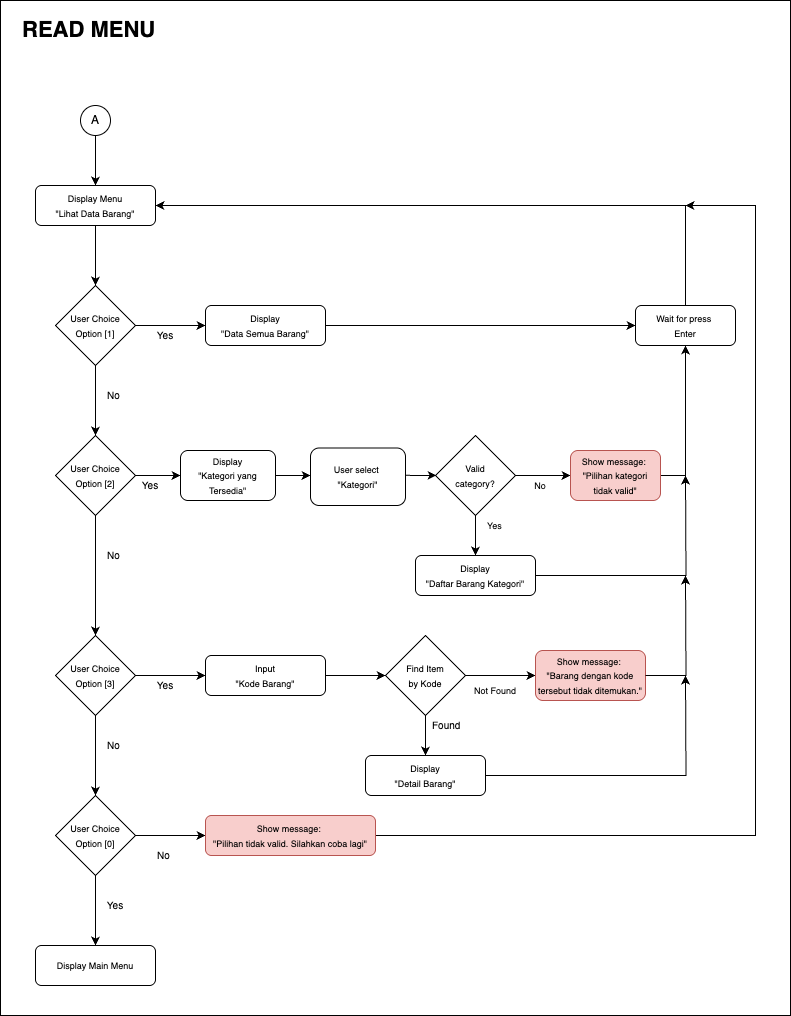

The diagram above was exported from draw.io. Its source (the exported page's mxGraphModel, read from the mxfile embedded in the PNG):
<mxGraphModel dx="948" dy="559" grid="1" gridSize="10" guides="1" tooltips="1" connect="1" arrows="1" fold="1" page="1" pageScale="1" pageWidth="850" pageHeight="1100" math="0" shadow="0">
  <root>
    <mxCell id="0" />
    <mxCell id="1" parent="0" />
    <mxCell id="eZy-OejH0Vpfk8XIfMWR-1" value="" style="rounded=0;whiteSpace=wrap;html=1;" vertex="1" parent="1">
      <mxGeometry x="30" y="5" width="790" height="1015" as="geometry" />
    </mxCell>
    <mxCell id="cCPuK1mcGi5Xl4O9Inz9-1" value="&lt;font style=&quot;font-size: 22px;&quot;&gt;READ MENU&lt;/font&gt;" style="text;html=1;align=left;verticalAlign=middle;whiteSpace=wrap;rounded=0;fontStyle=1;fontSize=20;" parent="1" vertex="1">
      <mxGeometry x="50" y="20" width="220" height="30" as="geometry" />
    </mxCell>
    <mxCell id="rUjXs-QQ5l1140rs96Ut-3" style="edgeStyle=orthogonalEdgeStyle;rounded=0;orthogonalLoop=1;jettySize=auto;html=1;entryX=0.5;entryY=0;entryDx=0;entryDy=0;" parent="1" source="p0XwPwlNnY7ljFu7ASsU-1" target="rUjXs-QQ5l1140rs96Ut-1" edge="1">
      <mxGeometry relative="1" as="geometry" />
    </mxCell>
    <mxCell id="p0XwPwlNnY7ljFu7ASsU-1" value="A" style="ellipse;whiteSpace=wrap;html=1;aspect=fixed;" parent="1" vertex="1">
      <mxGeometry x="110" y="110" width="30" height="30" as="geometry" />
    </mxCell>
    <mxCell id="lxEOuO-7-xzEcbuBJQa7-2" style="edgeStyle=orthogonalEdgeStyle;rounded=0;orthogonalLoop=1;jettySize=auto;html=1;" parent="1" source="rUjXs-QQ5l1140rs96Ut-1" target="1udca5GNHrWD653KnVde-1" edge="1">
      <mxGeometry relative="1" as="geometry" />
    </mxCell>
    <mxCell id="rUjXs-QQ5l1140rs96Ut-1" value="&lt;div&gt;&lt;font style=&quot;font-size: 9px;&quot;&gt;Display Menu&lt;/font&gt;&lt;/div&gt;&lt;div&gt;&lt;font style=&quot;font-size: 9px;&quot;&gt;&quot;Lihat Data Barang&quot;&lt;/font&gt;&lt;/div&gt;" style="rounded=1;whiteSpace=wrap;html=1;" parent="1" vertex="1">
      <mxGeometry x="65" y="190" width="120" height="40" as="geometry" />
    </mxCell>
    <mxCell id="lxEOuO-7-xzEcbuBJQa7-3" style="edgeStyle=orthogonalEdgeStyle;rounded=0;orthogonalLoop=1;jettySize=auto;html=1;entryX=0.5;entryY=0;entryDx=0;entryDy=0;" parent="1" source="1udca5GNHrWD653KnVde-1" target="1udca5GNHrWD653KnVde-2" edge="1">
      <mxGeometry relative="1" as="geometry" />
    </mxCell>
    <mxCell id="uPzPDaJqziKrn7ppWks5-2" style="edgeStyle=orthogonalEdgeStyle;rounded=0;orthogonalLoop=1;jettySize=auto;html=1;entryX=0;entryY=0.5;entryDx=0;entryDy=0;" parent="1" source="1udca5GNHrWD653KnVde-1" target="uPzPDaJqziKrn7ppWks5-1" edge="1">
      <mxGeometry relative="1" as="geometry" />
    </mxCell>
    <mxCell id="1udca5GNHrWD653KnVde-1" value="&lt;font style=&quot;font-size: 9px;&quot;&gt;User Choice&lt;/font&gt;&lt;div&gt;&lt;font style=&quot;font-size: 9px;&quot;&gt;Option [1]&lt;/font&gt;&lt;/div&gt;" style="rhombus;whiteSpace=wrap;html=1;" parent="1" vertex="1">
      <mxGeometry x="85" y="290" width="80" height="80" as="geometry" />
    </mxCell>
    <mxCell id="lxEOuO-7-xzEcbuBJQa7-4" style="edgeStyle=orthogonalEdgeStyle;rounded=0;orthogonalLoop=1;jettySize=auto;html=1;entryX=0.5;entryY=0;entryDx=0;entryDy=0;" parent="1" source="1udca5GNHrWD653KnVde-2" target="1udca5GNHrWD653KnVde-3" edge="1">
      <mxGeometry relative="1" as="geometry" />
    </mxCell>
    <mxCell id="HnqIvhjeExv6JQTwX_r0-5" style="edgeStyle=orthogonalEdgeStyle;rounded=0;orthogonalLoop=1;jettySize=auto;html=1;" parent="1" source="1udca5GNHrWD653KnVde-2" target="HnqIvhjeExv6JQTwX_r0-3" edge="1">
      <mxGeometry relative="1" as="geometry" />
    </mxCell>
    <mxCell id="1udca5GNHrWD653KnVde-2" value="&lt;font style=&quot;font-size: 9px;&quot;&gt;User Choice&lt;/font&gt;&lt;div&gt;&lt;font style=&quot;font-size: 9px;&quot;&gt;Option [2]&lt;/font&gt;&lt;/div&gt;" style="rhombus;whiteSpace=wrap;html=1;" parent="1" vertex="1">
      <mxGeometry x="85" y="440" width="80" height="80" as="geometry" />
    </mxCell>
    <mxCell id="lxEOuO-7-xzEcbuBJQa7-5" style="edgeStyle=orthogonalEdgeStyle;rounded=0;orthogonalLoop=1;jettySize=auto;html=1;entryX=0.5;entryY=0;entryDx=0;entryDy=0;" parent="1" source="1udca5GNHrWD653KnVde-3" target="1udca5GNHrWD653KnVde-4" edge="1">
      <mxGeometry relative="1" as="geometry" />
    </mxCell>
    <mxCell id="XtD2RPDAvjGsIaL3qj50-17" style="edgeStyle=orthogonalEdgeStyle;rounded=0;orthogonalLoop=1;jettySize=auto;html=1;entryX=0;entryY=0.5;entryDx=0;entryDy=0;" parent="1" source="1udca5GNHrWD653KnVde-3" target="XtD2RPDAvjGsIaL3qj50-15" edge="1">
      <mxGeometry relative="1" as="geometry" />
    </mxCell>
    <mxCell id="1udca5GNHrWD653KnVde-3" value="&lt;font style=&quot;font-size: 9px;&quot;&gt;User Choice&lt;/font&gt;&lt;div&gt;&lt;font style=&quot;font-size: 9px;&quot;&gt;Option [3]&lt;/font&gt;&lt;/div&gt;" style="rhombus;whiteSpace=wrap;html=1;" parent="1" vertex="1">
      <mxGeometry x="85" y="640" width="80" height="80" as="geometry" />
    </mxCell>
    <mxCell id="lxEOuO-7-xzEcbuBJQa7-6" style="edgeStyle=orthogonalEdgeStyle;rounded=0;orthogonalLoop=1;jettySize=auto;html=1;entryX=0.5;entryY=0;entryDx=0;entryDy=0;" parent="1" source="1udca5GNHrWD653KnVde-4" target="lxEOuO-7-xzEcbuBJQa7-1" edge="1">
      <mxGeometry relative="1" as="geometry" />
    </mxCell>
    <mxCell id="WmQld6Ut3Dai6gzX5mjb-2" style="edgeStyle=orthogonalEdgeStyle;rounded=0;orthogonalLoop=1;jettySize=auto;html=1;entryX=0;entryY=0.5;entryDx=0;entryDy=0;" parent="1" source="1udca5GNHrWD653KnVde-4" target="WmQld6Ut3Dai6gzX5mjb-1" edge="1">
      <mxGeometry relative="1" as="geometry" />
    </mxCell>
    <mxCell id="1udca5GNHrWD653KnVde-4" value="&lt;font style=&quot;font-size: 9px;&quot;&gt;User Choice&lt;/font&gt;&lt;div&gt;&lt;font style=&quot;font-size: 9px;&quot;&gt;Option [0]&lt;/font&gt;&lt;/div&gt;" style="rhombus;whiteSpace=wrap;html=1;" parent="1" vertex="1">
      <mxGeometry x="85" y="800" width="80" height="80" as="geometry" />
    </mxCell>
    <mxCell id="lxEOuO-7-xzEcbuBJQa7-1" value="&lt;font style=&quot;font-size: 9px;&quot;&gt;Display Main Menu&lt;/font&gt;" style="rounded=1;whiteSpace=wrap;html=1;" parent="1" vertex="1">
      <mxGeometry x="65" y="950" width="120" height="40" as="geometry" />
    </mxCell>
    <mxCell id="HnqIvhjeExv6JQTwX_r0-1" style="edgeStyle=orthogonalEdgeStyle;rounded=0;orthogonalLoop=1;jettySize=auto;html=1;entryX=0;entryY=0.5;entryDx=0;entryDy=0;" parent="1" source="uPzPDaJqziKrn7ppWks5-1" target="8T9kNOoIWPgsdw_vDoUV-1" edge="1">
      <mxGeometry relative="1" as="geometry" />
    </mxCell>
    <mxCell id="uPzPDaJqziKrn7ppWks5-1" value="&lt;div&gt;&lt;font style=&quot;font-size: 9px;&quot;&gt;Display&lt;/font&gt;&lt;/div&gt;&lt;div&gt;&lt;font style=&quot;font-size: 9px;&quot;&gt;&quot;Data Semua Barang&quot;&lt;/font&gt;&lt;/div&gt;" style="rounded=1;whiteSpace=wrap;html=1;" parent="1" vertex="1">
      <mxGeometry x="235" y="310" width="120" height="40" as="geometry" />
    </mxCell>
    <mxCell id="uPzPDaJqziKrn7ppWks5-3" value="&lt;font style=&quot;font-size: 10px;&quot;&gt;Yes&lt;/font&gt;" style="text;html=1;align=center;verticalAlign=middle;whiteSpace=wrap;rounded=0;" parent="1" vertex="1">
      <mxGeometry x="165" y="330" width="60" height="20" as="geometry" />
    </mxCell>
    <mxCell id="HnqIvhjeExv6JQTwX_r0-2" style="edgeStyle=orthogonalEdgeStyle;rounded=0;orthogonalLoop=1;jettySize=auto;html=1;entryX=1;entryY=0.5;entryDx=0;entryDy=0;" parent="1" source="8T9kNOoIWPgsdw_vDoUV-1" target="rUjXs-QQ5l1140rs96Ut-1" edge="1">
      <mxGeometry relative="1" as="geometry">
        <mxPoint x="605" y="200" as="targetPoint" />
        <Array as="points">
          <mxPoint x="715" y="210" />
        </Array>
      </mxGeometry>
    </mxCell>
    <mxCell id="8T9kNOoIWPgsdw_vDoUV-1" value="&lt;div&gt;&lt;font style=&quot;font-size: 9px;&quot;&gt;Wait for press&amp;nbsp;&lt;/font&gt;&lt;/div&gt;&lt;div&gt;&lt;font style=&quot;font-size: 9px;&quot;&gt;Enter&lt;/font&gt; &lt;/div&gt;" style="rounded=1;whiteSpace=wrap;html=1;" parent="1" vertex="1">
      <mxGeometry x="665" y="310" width="100" height="40" as="geometry" />
    </mxCell>
    <mxCell id="NEFECiIDXv4HSK3IBzFr-6" value="" style="edgeStyle=orthogonalEdgeStyle;rounded=0;orthogonalLoop=1;jettySize=auto;html=1;" parent="1" source="HnqIvhjeExv6JQTwX_r0-3" target="NEFECiIDXv4HSK3IBzFr-1" edge="1">
      <mxGeometry relative="1" as="geometry">
        <Array as="points">
          <mxPoint x="330" y="480" />
          <mxPoint x="330" y="480" />
        </Array>
      </mxGeometry>
    </mxCell>
    <mxCell id="HnqIvhjeExv6JQTwX_r0-3" value="&lt;div&gt;&lt;font style=&quot;font-size: 9px;&quot;&gt;Display&lt;/font&gt;&lt;/div&gt;&lt;div&gt;&lt;font style=&quot;font-size: 9px;&quot;&gt;&quot;Kategori yang Tersedia&quot;&lt;/font&gt;&lt;/div&gt;" style="rounded=1;whiteSpace=wrap;html=1;" parent="1" vertex="1">
      <mxGeometry x="210" y="455" width="95" height="50" as="geometry" />
    </mxCell>
    <mxCell id="HnqIvhjeExv6JQTwX_r0-4" value="&lt;div align=&quot;left&quot;&gt;&lt;font style=&quot;font-size: 10px;&quot;&gt;No&lt;/font&gt;&lt;/div&gt;" style="text;html=1;align=left;verticalAlign=middle;whiteSpace=wrap;rounded=0;" parent="1" vertex="1">
      <mxGeometry x="135" y="390" width="60" height="20" as="geometry" />
    </mxCell>
    <mxCell id="HnqIvhjeExv6JQTwX_r0-6" value="&lt;font style=&quot;font-size: 10px;&quot;&gt;Yes&lt;/font&gt;" style="text;html=1;align=center;verticalAlign=middle;whiteSpace=wrap;rounded=0;" parent="1" vertex="1">
      <mxGeometry x="150" y="480" width="60" height="20" as="geometry" />
    </mxCell>
    <mxCell id="KzI-csq_HHodGCKcXESO-2" style="edgeStyle=orthogonalEdgeStyle;rounded=0;orthogonalLoop=1;jettySize=auto;html=1;entryX=0;entryY=0.5;entryDx=0;entryDy=0;" parent="1" source="HnqIvhjeExv6JQTwX_r0-7" target="KzI-csq_HHodGCKcXESO-1" edge="1">
      <mxGeometry relative="1" as="geometry" />
    </mxCell>
    <mxCell id="XtD2RPDAvjGsIaL3qj50-2" style="edgeStyle=orthogonalEdgeStyle;rounded=0;orthogonalLoop=1;jettySize=auto;html=1;" parent="1" source="HnqIvhjeExv6JQTwX_r0-7" target="XtD2RPDAvjGsIaL3qj50-1" edge="1">
      <mxGeometry relative="1" as="geometry" />
    </mxCell>
    <mxCell id="HnqIvhjeExv6JQTwX_r0-7" value="&lt;div&gt;&lt;font style=&quot;font-size: 9px;&quot;&gt;Valid&lt;/font&gt;&lt;/div&gt;&lt;div&gt;&lt;font style=&quot;font-size: 9px;&quot;&gt;category?&lt;/font&gt;&lt;/div&gt;" style="rhombus;whiteSpace=wrap;html=1;" parent="1" vertex="1">
      <mxGeometry x="465" y="440" width="80" height="80" as="geometry" />
    </mxCell>
    <mxCell id="XtD2RPDAvjGsIaL3qj50-14" style="edgeStyle=orthogonalEdgeStyle;rounded=0;orthogonalLoop=1;jettySize=auto;html=1;entryX=0.5;entryY=1;entryDx=0;entryDy=0;exitX=1;exitY=0.5;exitDx=0;exitDy=0;" parent="1" source="KzI-csq_HHodGCKcXESO-1" target="8T9kNOoIWPgsdw_vDoUV-1" edge="1">
      <mxGeometry relative="1" as="geometry">
        <mxPoint x="695" y="480" as="targetPoint" />
        <Array as="points">
          <mxPoint x="715" y="480" />
        </Array>
      </mxGeometry>
    </mxCell>
    <mxCell id="KzI-csq_HHodGCKcXESO-1" value="&lt;font style=&quot;font-size: 9px;&quot;&gt;Show message:&amp;nbsp;&lt;/font&gt;&lt;div&gt;&lt;font style=&quot;font-size: 9px;&quot;&gt;&quot;Pilihan kategori&lt;/font&gt;&lt;/div&gt;&lt;div&gt;&lt;font style=&quot;font-size: 9px;&quot;&gt;tidak valid&quot;&lt;/font&gt;&lt;/div&gt;" style="rounded=1;whiteSpace=wrap;html=1;fillColor=#f8cecc;strokeColor=#b85450;" parent="1" vertex="1">
      <mxGeometry x="600" y="455" width="90" height="50" as="geometry" />
    </mxCell>
    <mxCell id="KzI-csq_HHodGCKcXESO-4" value="&lt;font style=&quot;font-size: 9px;&quot;&gt;No&lt;/font&gt;" style="text;html=1;align=center;verticalAlign=middle;whiteSpace=wrap;rounded=0;" parent="1" vertex="1">
      <mxGeometry x="540" y="480" width="60" height="20" as="geometry" />
    </mxCell>
    <mxCell id="XtD2RPDAvjGsIaL3qj50-5" style="edgeStyle=orthogonalEdgeStyle;rounded=0;orthogonalLoop=1;jettySize=auto;html=1;" parent="1" source="XtD2RPDAvjGsIaL3qj50-1" edge="1">
      <mxGeometry relative="1" as="geometry">
        <mxPoint x="715" y="480" as="targetPoint" />
      </mxGeometry>
    </mxCell>
    <mxCell id="XtD2RPDAvjGsIaL3qj50-1" value="&lt;div&gt;&lt;font style=&quot;font-size: 9px;&quot;&gt;Display&lt;/font&gt;&lt;/div&gt;&lt;div&gt;&lt;font style=&quot;font-size: 9px;&quot;&gt;&quot;Daftar Barang Kategori&quot;&lt;/font&gt;&lt;/div&gt;" style="rounded=1;whiteSpace=wrap;html=1;" parent="1" vertex="1">
      <mxGeometry x="445" y="560" width="120" height="40" as="geometry" />
    </mxCell>
    <mxCell id="XtD2RPDAvjGsIaL3qj50-3" value="&lt;div align=&quot;left&quot;&gt;&lt;font style=&quot;font-size: 9px;&quot;&gt;Yes&lt;/font&gt;&lt;/div&gt;" style="text;html=1;align=left;verticalAlign=middle;whiteSpace=wrap;rounded=0;" parent="1" vertex="1">
      <mxGeometry x="515" y="520" width="60" height="20" as="geometry" />
    </mxCell>
    <mxCell id="XtD2RPDAvjGsIaL3qj50-15" value="&lt;div&gt;&lt;font style=&quot;font-size: 9px;&quot;&gt;Input&lt;/font&gt;&lt;/div&gt;&lt;div&gt;&lt;font style=&quot;font-size: 9px;&quot;&gt;&quot;Kode Barang&quot;&lt;/font&gt;&lt;/div&gt;" style="rounded=1;whiteSpace=wrap;html=1;" parent="1" vertex="1">
      <mxGeometry x="235" y="660" width="120" height="40" as="geometry" />
    </mxCell>
    <mxCell id="XtD2RPDAvjGsIaL3qj50-16" value="&lt;div align=&quot;left&quot;&gt;&lt;font style=&quot;font-size: 10px;&quot;&gt;No&lt;/font&gt;&lt;/div&gt;" style="text;html=1;align=left;verticalAlign=middle;whiteSpace=wrap;rounded=0;" parent="1" vertex="1">
      <mxGeometry x="135" y="550" width="60" height="20" as="geometry" />
    </mxCell>
    <mxCell id="XtD2RPDAvjGsIaL3qj50-18" value="&lt;font style=&quot;font-size: 10px;&quot;&gt;Yes&lt;/font&gt;" style="text;html=1;align=center;verticalAlign=middle;whiteSpace=wrap;rounded=0;" parent="1" vertex="1">
      <mxGeometry x="165" y="680" width="60" height="20" as="geometry" />
    </mxCell>
    <mxCell id="XtD2RPDAvjGsIaL3qj50-19" value="&lt;div align=&quot;left&quot;&gt;&lt;font style=&quot;font-size: 10px;&quot;&gt;No&lt;/font&gt;&lt;/div&gt;" style="text;html=1;align=left;verticalAlign=middle;whiteSpace=wrap;rounded=0;" parent="1" vertex="1">
      <mxGeometry x="135" y="740" width="60" height="20" as="geometry" />
    </mxCell>
    <mxCell id="XtD2RPDAvjGsIaL3qj50-33" style="edgeStyle=orthogonalEdgeStyle;rounded=0;orthogonalLoop=1;jettySize=auto;html=1;entryX=0.5;entryY=0;entryDx=0;entryDy=0;" parent="1" source="XtD2RPDAvjGsIaL3qj50-22" target="XtD2RPDAvjGsIaL3qj50-27" edge="1">
      <mxGeometry relative="1" as="geometry" />
    </mxCell>
    <mxCell id="XtD2RPDAvjGsIaL3qj50-35" style="edgeStyle=orthogonalEdgeStyle;rounded=0;orthogonalLoop=1;jettySize=auto;html=1;entryX=0;entryY=0.5;entryDx=0;entryDy=0;" parent="1" source="XtD2RPDAvjGsIaL3qj50-22" target="XtD2RPDAvjGsIaL3qj50-24" edge="1">
      <mxGeometry relative="1" as="geometry" />
    </mxCell>
    <mxCell id="XtD2RPDAvjGsIaL3qj50-22" value="&lt;div&gt;&lt;font style=&quot;font-size: 9px;&quot;&gt;Find Item&lt;/font&gt;&lt;/div&gt;&lt;div&gt;&lt;font style=&quot;font-size: 9px;&quot;&gt;by Kode&lt;/font&gt;&lt;/div&gt;" style="rhombus;whiteSpace=wrap;html=1;" parent="1" vertex="1">
      <mxGeometry x="415" y="640" width="80" height="80" as="geometry" />
    </mxCell>
    <mxCell id="XtD2RPDAvjGsIaL3qj50-24" value="&lt;font style=&quot;font-size: 9px;&quot;&gt;Show message:&amp;nbsp;&lt;/font&gt;&lt;div&gt;&lt;font style=&quot;font-size: 9px;&quot;&gt;&quot;Barang dengan kode tersebut tidak ditemukan.&quot;&lt;/font&gt;&lt;/div&gt;" style="rounded=1;whiteSpace=wrap;html=1;fillColor=#f8cecc;strokeColor=#b85450;" parent="1" vertex="1">
      <mxGeometry x="565" y="655" width="110" height="50" as="geometry" />
    </mxCell>
    <mxCell id="XtD2RPDAvjGsIaL3qj50-25" value="&lt;font style=&quot;font-size: 9px;&quot;&gt;Not Found&lt;/font&gt;" style="text;html=1;align=center;verticalAlign=middle;whiteSpace=wrap;rounded=0;" parent="1" vertex="1">
      <mxGeometry x="495" y="685" width="60" height="20" as="geometry" />
    </mxCell>
    <mxCell id="XtD2RPDAvjGsIaL3qj50-36" style="edgeStyle=orthogonalEdgeStyle;rounded=0;orthogonalLoop=1;jettySize=auto;html=1;" parent="1" source="XtD2RPDAvjGsIaL3qj50-27" edge="1">
      <mxGeometry relative="1" as="geometry">
        <mxPoint x="715" y="680" as="targetPoint" />
      </mxGeometry>
    </mxCell>
    <mxCell id="XtD2RPDAvjGsIaL3qj50-27" value="&lt;div&gt;&lt;font style=&quot;font-size: 9px;&quot;&gt;Display&lt;/font&gt;&lt;/div&gt;&lt;div&gt;&lt;font style=&quot;font-size: 9px;&quot;&gt;&quot;Detail Barang&quot;&lt;/font&gt;&lt;/div&gt;" style="rounded=1;whiteSpace=wrap;html=1;" parent="1" vertex="1">
      <mxGeometry x="395" y="760" width="120" height="40" as="geometry" />
    </mxCell>
    <mxCell id="XtD2RPDAvjGsIaL3qj50-28" value="&lt;font style=&quot;font-size: 10px;&quot;&gt;Found&lt;/font&gt;" style="text;html=1;align=left;verticalAlign=middle;whiteSpace=wrap;rounded=0;" parent="1" vertex="1">
      <mxGeometry x="460" y="720" width="60" height="20" as="geometry" />
    </mxCell>
    <mxCell id="XtD2RPDAvjGsIaL3qj50-32" style="edgeStyle=orthogonalEdgeStyle;rounded=0;orthogonalLoop=1;jettySize=auto;html=1;entryX=0;entryY=0.5;entryDx=0;entryDy=0;" parent="1" source="XtD2RPDAvjGsIaL3qj50-15" target="XtD2RPDAvjGsIaL3qj50-22" edge="1">
      <mxGeometry relative="1" as="geometry">
        <mxPoint x="415" y="679" as="targetPoint" />
      </mxGeometry>
    </mxCell>
    <mxCell id="XtD2RPDAvjGsIaL3qj50-37" style="edgeStyle=orthogonalEdgeStyle;rounded=0;orthogonalLoop=1;jettySize=auto;html=1;" parent="1" source="XtD2RPDAvjGsIaL3qj50-24" edge="1">
      <mxGeometry relative="1" as="geometry">
        <mxPoint x="715" y="580" as="targetPoint" />
      </mxGeometry>
    </mxCell>
    <mxCell id="HmfFyeRbBEXqtw5mgsQo-1" value="&lt;font style=&quot;font-size: 10px;&quot;&gt;Yes&lt;/font&gt;" style="text;html=1;align=center;verticalAlign=middle;whiteSpace=wrap;rounded=0;" parent="1" vertex="1">
      <mxGeometry x="115" y="900" width="60" height="20" as="geometry" />
    </mxCell>
    <mxCell id="WmQld6Ut3Dai6gzX5mjb-4" style="edgeStyle=orthogonalEdgeStyle;rounded=0;orthogonalLoop=1;jettySize=auto;html=1;" parent="1" source="WmQld6Ut3Dai6gzX5mjb-1" edge="1">
      <mxGeometry relative="1" as="geometry">
        <mxPoint x="715" y="210" as="targetPoint" />
        <Array as="points">
          <mxPoint x="785" y="840" />
        </Array>
      </mxGeometry>
    </mxCell>
    <mxCell id="WmQld6Ut3Dai6gzX5mjb-1" value="&lt;font style=&quot;font-size: 9px;&quot;&gt;Show message:&amp;nbsp;&lt;/font&gt;&lt;div&gt;&lt;font style=&quot;font-size: 9px;&quot;&gt;&quot;Pilihan tidak valid. Silahkan coba lagi&quot;&lt;/font&gt;&lt;/div&gt;" style="rounded=1;whiteSpace=wrap;html=1;fillColor=#f8cecc;strokeColor=#b85450;" parent="1" vertex="1">
      <mxGeometry x="235" y="820" width="170" height="40" as="geometry" />
    </mxCell>
    <mxCell id="WmQld6Ut3Dai6gzX5mjb-3" value="&lt;div align=&quot;left&quot;&gt;&lt;font style=&quot;font-size: 10px;&quot;&gt;No&lt;/font&gt;&lt;/div&gt;" style="text;html=1;align=left;verticalAlign=middle;whiteSpace=wrap;rounded=0;" parent="1" vertex="1">
      <mxGeometry x="185" y="850" width="60" height="20" as="geometry" />
    </mxCell>
    <mxCell id="NEFECiIDXv4HSK3IBzFr-7" value="" style="edgeStyle=orthogonalEdgeStyle;rounded=0;orthogonalLoop=1;jettySize=auto;html=1;entryX=0.012;entryY=0.501;entryDx=0;entryDy=0;entryPerimeter=0;exitX=1.002;exitY=0.476;exitDx=0;exitDy=0;exitPerimeter=0;" parent="1" source="NEFECiIDXv4HSK3IBzFr-1" target="HnqIvhjeExv6JQTwX_r0-7" edge="1">
      <mxGeometry relative="1" as="geometry" />
    </mxCell>
    <mxCell id="NEFECiIDXv4HSK3IBzFr-1" value="&lt;div&gt;&lt;font style=&quot;font-size: 9px;&quot;&gt;User select&amp;nbsp;&lt;/font&gt;&lt;/div&gt;&lt;div&gt;&lt;font style=&quot;font-size: 9px;&quot;&gt;&quot;Kategori&quot;&lt;/font&gt;&lt;/div&gt;" style="rounded=1;whiteSpace=wrap;html=1;" parent="1" vertex="1">
      <mxGeometry x="340" y="452.5" width="95" height="57.5" as="geometry" />
    </mxCell>
  </root>
</mxGraphModel>